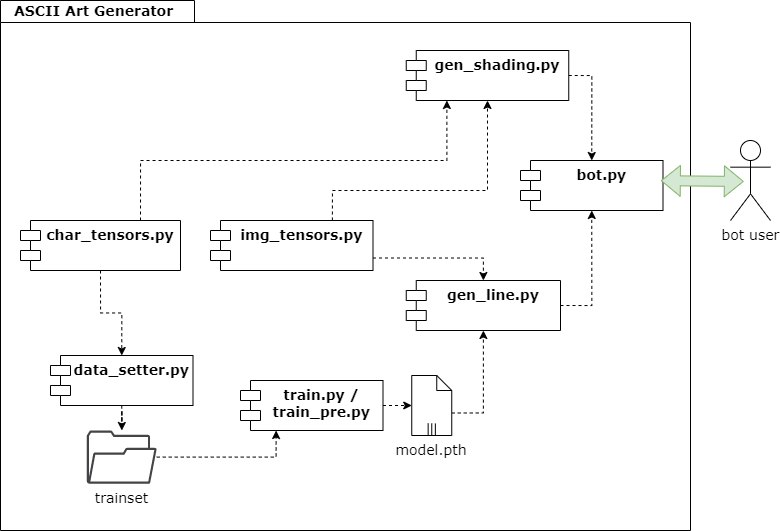

The diagram above was exported from draw.io. Its source (the exported page's mxGraphModel, read from the mxfile embedded in the PNG):
<mxGraphModel dx="1221" dy="676" grid="1" gridSize="10" guides="1" tooltips="1" connect="1" arrows="1" fold="1" page="1" pageScale="1" pageWidth="827" pageHeight="1169" background="none" math="0" shadow="0">
  <root>
    <mxCell id="0" />
    <mxCell id="1" parent="0" />
    <mxCell id="cyygOXEzIuCDY0IwKwhB-44" style="edgeStyle=orthogonalEdgeStyle;rounded=0;orthogonalLoop=1;jettySize=auto;html=1;exitX=0.5;exitY=1;exitDx=0;exitDy=0;entryX=0.5;entryY=0;entryDx=0;entryDy=0;dashed=1;fontFamily=Verdana;fontSize=14;" parent="1" source="cyygOXEzIuCDY0IwKwhB-17" target="cyygOXEzIuCDY0IwKwhB-33" edge="1">
      <mxGeometry relative="1" as="geometry" />
    </mxCell>
    <mxCell id="cyygOXEzIuCDY0IwKwhB-51" style="edgeStyle=orthogonalEdgeStyle;rounded=0;orthogonalLoop=1;jettySize=auto;html=1;exitX=0.75;exitY=0;exitDx=0;exitDy=0;entryX=0.25;entryY=1;entryDx=0;entryDy=0;dashed=1;fontFamily=Verdana;fontSize=14;" parent="1" source="cyygOXEzIuCDY0IwKwhB-17" target="cyygOXEzIuCDY0IwKwhB-22" edge="1">
      <mxGeometry relative="1" as="geometry" />
    </mxCell>
    <mxCell id="cyygOXEzIuCDY0IwKwhB-17" value="char_tensors.py" style="shape=module;align=left;spacingLeft=20;align=center;verticalAlign=top;fontFamily=Verdana;fontSize=14;fontStyle=1" parent="1" vertex="1">
      <mxGeometry x="360" y="400" width="160" height="50" as="geometry" />
    </mxCell>
    <mxCell id="cyygOXEzIuCDY0IwKwhB-42" style="edgeStyle=orthogonalEdgeStyle;rounded=0;orthogonalLoop=1;jettySize=auto;html=1;exitX=1;exitY=0.75;exitDx=0;exitDy=0;entryX=0.5;entryY=0;entryDx=0;entryDy=0;dashed=1;fontFamily=Verdana;fontSize=14;" parent="1" source="cyygOXEzIuCDY0IwKwhB-20" target="cyygOXEzIuCDY0IwKwhB-24" edge="1">
      <mxGeometry relative="1" as="geometry" />
    </mxCell>
    <mxCell id="cyygOXEzIuCDY0IwKwhB-54" style="edgeStyle=orthogonalEdgeStyle;rounded=0;orthogonalLoop=1;jettySize=auto;html=1;exitX=0.75;exitY=0;exitDx=0;exitDy=0;entryX=0.5;entryY=1;entryDx=0;entryDy=0;dashed=1;fontFamily=Verdana;fontSize=14;" parent="1" source="cyygOXEzIuCDY0IwKwhB-20" target="cyygOXEzIuCDY0IwKwhB-22" edge="1">
      <mxGeometry relative="1" as="geometry">
        <Array as="points">
          <mxPoint x="672" y="370" />
          <mxPoint x="827" y="370" />
        </Array>
      </mxGeometry>
    </mxCell>
    <mxCell id="cyygOXEzIuCDY0IwKwhB-20" value="img_tensors.py" style="shape=module;align=left;spacingLeft=20;align=center;verticalAlign=top;fontFamily=Verdana;fontSize=14;fontStyle=1" parent="1" vertex="1">
      <mxGeometry x="550" y="400" width="162.5" height="50" as="geometry" />
    </mxCell>
    <mxCell id="cyygOXEzIuCDY0IwKwhB-21" style="edgeStyle=orthogonalEdgeStyle;rounded=0;orthogonalLoop=1;jettySize=auto;html=1;exitX=1;exitY=0.5;exitDx=0;exitDy=0;entryX=0.5;entryY=0;entryDx=0;entryDy=0;dashed=1;fontFamily=Verdana;fontSize=14;" parent="1" source="cyygOXEzIuCDY0IwKwhB-22" target="cyygOXEzIuCDY0IwKwhB-25" edge="1">
      <mxGeometry relative="1" as="geometry" />
    </mxCell>
    <mxCell id="cyygOXEzIuCDY0IwKwhB-22" value="gen_shading.py" style="shape=module;align=left;spacingLeft=20;align=center;verticalAlign=top;fontFamily=Verdana;fontSize=14;fontStyle=1" parent="1" vertex="1">
      <mxGeometry x="745.75" y="230" width="162.5" height="50" as="geometry" />
    </mxCell>
    <mxCell id="cyygOXEzIuCDY0IwKwhB-23" style="edgeStyle=orthogonalEdgeStyle;rounded=0;orthogonalLoop=1;jettySize=auto;html=1;exitX=1;exitY=0.5;exitDx=0;exitDy=0;entryX=0.5;entryY=1;entryDx=0;entryDy=0;dashed=1;fontFamily=Verdana;fontSize=14;" parent="1" source="cyygOXEzIuCDY0IwKwhB-24" target="cyygOXEzIuCDY0IwKwhB-25" edge="1">
      <mxGeometry relative="1" as="geometry" />
    </mxCell>
    <mxCell id="cyygOXEzIuCDY0IwKwhB-24" value="gen_line.py" style="shape=module;align=left;spacingLeft=20;align=center;verticalAlign=top;fontFamily=Verdana;fontSize=14;fontStyle=1" parent="1" vertex="1">
      <mxGeometry x="745.75" y="460" width="154.25" height="50" as="geometry" />
    </mxCell>
    <mxCell id="cyygOXEzIuCDY0IwKwhB-25" value="bot.py" style="shape=module;align=left;spacingLeft=20;align=center;verticalAlign=top;fontFamily=Verdana;fontSize=14;fontStyle=1" parent="1" vertex="1">
      <mxGeometry x="860" y="340" width="142.5" height="50" as="geometry" />
    </mxCell>
    <mxCell id="cyygOXEzIuCDY0IwKwhB-26" style="edgeStyle=orthogonalEdgeStyle;rounded=0;orthogonalLoop=1;jettySize=auto;html=1;exitX=0;exitY=0;exitDx=40;exitDy=37.5;exitPerimeter=0;entryX=0.5;entryY=1;entryDx=0;entryDy=0;dashed=1;fontFamily=Verdana;fontSize=14;" parent="1" source="cyygOXEzIuCDY0IwKwhB-27" target="cyygOXEzIuCDY0IwKwhB-24" edge="1">
      <mxGeometry relative="1" as="geometry" />
    </mxCell>
    <mxCell id="cyygOXEzIuCDY0IwKwhB-27" value="model.pth" style="shape=mxgraph.bpmn.data;labelPosition=center;verticalLabelPosition=bottom;align=center;verticalAlign=top;whiteSpace=wrap;size=15;html=1;bpmnTransferType=none;isCollection=1;fontFamily=Verdana;fontSize=14;" parent="1" vertex="1">
      <mxGeometry x="751.25" y="555" width="40" height="60" as="geometry" />
    </mxCell>
    <mxCell id="cyygOXEzIuCDY0IwKwhB-52" style="edgeStyle=orthogonalEdgeStyle;rounded=0;orthogonalLoop=1;jettySize=auto;html=1;entryX=0.25;entryY=1;entryDx=0;entryDy=0;dashed=1;fontFamily=Verdana;fontSize=14;" parent="1" source="cyygOXEzIuCDY0IwKwhB-32" target="cyygOXEzIuCDY0IwKwhB-46" edge="1">
      <mxGeometry relative="1" as="geometry" />
    </mxCell>
    <mxCell id="cyygOXEzIuCDY0IwKwhB-32" value="&lt;font face=&quot;Verdana&quot; style=&quot;font-size: 14px;&quot;&gt;trainset&lt;/font&gt;" style="sketch=0;pointerEvents=1;shadow=0;dashed=0;html=1;strokeColor=none;fillColor=#434445;aspect=fixed;labelPosition=center;verticalLabelPosition=bottom;verticalAlign=top;align=center;outlineConnect=0;shape=mxgraph.vvd.folder;" parent="1" vertex="1">
      <mxGeometry x="426.25" y="610" width="70" height="53.2" as="geometry" />
    </mxCell>
    <mxCell id="cyygOXEzIuCDY0IwKwhB-45" style="edgeStyle=orthogonalEdgeStyle;rounded=0;orthogonalLoop=1;jettySize=auto;html=1;exitX=0.5;exitY=1;exitDx=0;exitDy=0;dashed=1;fontFamily=Verdana;fontSize=14;" parent="1" source="cyygOXEzIuCDY0IwKwhB-33" target="cyygOXEzIuCDY0IwKwhB-32" edge="1">
      <mxGeometry relative="1" as="geometry" />
    </mxCell>
    <mxCell id="cyygOXEzIuCDY0IwKwhB-33" value="data_setter.py" style="shape=module;align=left;spacingLeft=20;align=center;verticalAlign=top;fontFamily=Verdana;fontSize=14;fontStyle=1" parent="1" vertex="1">
      <mxGeometry x="390" y="535" width="142.5" height="50" as="geometry" />
    </mxCell>
    <mxCell id="cyygOXEzIuCDY0IwKwhB-53" style="edgeStyle=orthogonalEdgeStyle;rounded=0;orthogonalLoop=1;jettySize=auto;html=1;exitX=1;exitY=0.5;exitDx=0;exitDy=0;entryX=0;entryY=0.5;entryDx=0;entryDy=0;entryPerimeter=0;dashed=1;fontFamily=Verdana;fontSize=14;" parent="1" source="cyygOXEzIuCDY0IwKwhB-46" target="cyygOXEzIuCDY0IwKwhB-27" edge="1">
      <mxGeometry relative="1" as="geometry" />
    </mxCell>
    <mxCell id="cyygOXEzIuCDY0IwKwhB-46" value="train.py /&#10;train_pre.py" style="shape=module;align=left;spacingLeft=20;align=center;verticalAlign=top;fontFamily=Verdana;fontSize=14;fontStyle=1" parent="1" vertex="1">
      <mxGeometry x="580" y="560" width="142.5" height="50" as="geometry" />
    </mxCell>
    <mxCell id="cyygOXEzIuCDY0IwKwhB-57" value="" style="group" parent="1" connectable="0" vertex="1">
      <mxGeometry x="340" y="180" width="690" height="530" as="geometry" />
    </mxCell>
    <mxCell id="cyygOXEzIuCDY0IwKwhB-15" value="" style="shape=folder;fontStyle=1;spacingTop=10;tabWidth=194;tabHeight=22;tabPosition=left;html=1;rounded=0;shadow=0;comic=0;labelBackgroundColor=none;strokeWidth=1;fillColor=none;fontFamily=Verdana;fontSize=10;align=center;" parent="cyygOXEzIuCDY0IwKwhB-57" vertex="1">
      <mxGeometry width="690" height="530" as="geometry" />
    </mxCell>
    <mxCell id="cyygOXEzIuCDY0IwKwhB-30" value="&lt;b&gt;&lt;font style=&quot;font-size: 14px;&quot;&gt;ASCII Art Generator&lt;/font&gt;&lt;/b&gt;" style="text;html=1;align=left;verticalAlign=top;spacingTop=-4;fontSize=10;fontFamily=Verdana" parent="cyygOXEzIuCDY0IwKwhB-57" vertex="1">
      <mxGeometry x="12.436914203316508" width="129.3439077144917" height="18.104184457728437" as="geometry" />
    </mxCell>
    <mxCell id="cyygOXEzIuCDY0IwKwhB-58" value="&lt;span style=&quot;font-weight: normal;&quot;&gt;bot user&lt;/span&gt;" style="shape=umlActor;verticalLabelPosition=bottom;verticalAlign=top;html=1;fontFamily=Verdana;fontSize=14;fontStyle=1" parent="1" vertex="1">
      <mxGeometry x="1070" y="320" width="40" height="80" as="geometry" />
    </mxCell>
    <mxCell id="_dwW7ggbN0NuqmZmIH_5-4" value="" style="shape=flexArrow;endArrow=classic;startArrow=classic;html=1;rounded=0;exitX=0.957;exitY=0.34;exitDx=0;exitDy=0;exitPerimeter=0;entryX=0.333;entryY=0.512;entryDx=0;entryDy=0;entryPerimeter=0;fillColor=#d5e8d4;strokeColor=#82b366;" parent="1" source="cyygOXEzIuCDY0IwKwhB-15" target="cyygOXEzIuCDY0IwKwhB-58" edge="1">
      <mxGeometry width="100" height="100" relative="1" as="geometry">
        <mxPoint x="670" y="460" as="sourcePoint" />
        <mxPoint x="770" y="360" as="targetPoint" />
      </mxGeometry>
    </mxCell>
  </root>
</mxGraphModel>